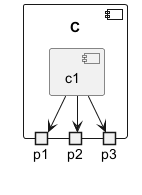

The diagram above was rendered by PlantUML. Its source (embedded in the PNG):
@startuml
component C {
  port p1
  port p2
  port p3
  component c1
}
c1 --> p1
c1 --> p2
c1 --> p3
@enduml